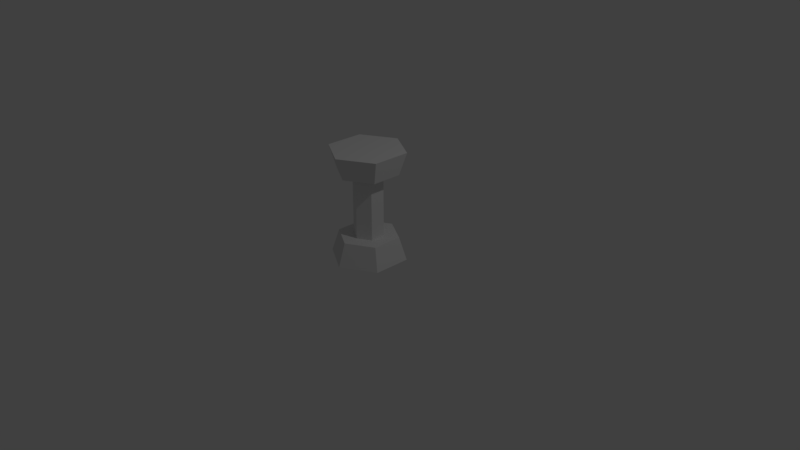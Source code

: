 # Source: lantern-replacement-pedastal-006.blend  (saved by Blender 2.78.0; exported with 4.5.12 LTS)
import bpy
from mathutils import Matrix  # noqa: F401  (used for matrix-valued properties, if any)

bpy.ops.wm.read_factory_settings(use_empty=True)
scene = bpy.context.scene
scene.name = 'Scene'

# ---- collections
col_collection_1 = bpy.data.collections.new('Collection 1'); scene.collection.children.link(col_collection_1)

# ---- materials (node trees are filled in below, after node groups)
mat_pedastal_replacement_material = bpy.data.materials.new('Pedastal Replacement Material')
mat_pedastal_replacement_material.alpha_threshold = 0.0
mat_pedastal_replacement_material.use_transparent_shadow = False
mat_pedastal_replacement_material.roughness = 0.5
mat_pedastal_replacement_material.line_color = (0.0, 0.0, 0.0, 1.0)

# ---- material node trees

# ---- world
world_world = bpy.data.worlds.new('World'); scene.world = world_world
world_world.color = (0.05088, 0.05088, 0.05088)
world_world.use_sun_shadow = False
world_world.sun_shadow_jitter_overblur = 0.0
world_world.cycles.sampling_method = 'MANUAL'

# ---- cameras
cam_camera = bpy.data.cameras.new('Camera')
cam_camera.clip_end = 100.0
cam_camera.lens = 35.0
cam_camera.sensor_width = 32.0
cam_camera.sensor_height = 18.0
cam_camera.ortho_scale = 7.314
cam_camera.dof.focus_distance = 0.0
cam_camera.dof.aperture_fstop = 128.0

# ---- lights
light_lamp = bpy.data.lights.new('Lamp', 'POINT')
light_lamp.transmission_factor = 0.0
light_lamp.cutoff_distance = 30.0
light_lamp.energy = 100.0
light_lamp.shadow_buffer_clip_start = 1.001
light_lamp.shadow_soft_size = 0.1
light_lamp.shadow_maximum_resolution = 0.006
light_lamp.use_absolute_resolution = True

# ---- meshes
me_cube = bpy.data.meshes.new('Cube')
me_cube.from_pydata([(5.293e-09, 0.5023, -0.007065), (3.297e-09, 0.4018, 0.2943), (0.435, 0.2511, -0.007065), (0.348, 0.2009, 0.2943), (0.435, -0.2511, -0.007065), (0.348, -0.2009, 0.2943), (-3.862e-08, -0.5023, -0.007065), (-3.183e-08, -0.4018, 0.2943), (-0.435, -0.2511, -0.007065), (-0.348, -0.2009, 0.2943), (-0.435, 0.2511, -0.007065), (-0.348, 0.2009, 0.2943), (-2.245e-08, 0.5023, 1.449), (2.505e-08, 0.4018, 1.148), (-0.435, 0.2511, 1.449), (-0.348, 0.2009, 1.148), (-0.435, -0.2511, 1.449), (-0.348, -0.2009, 1.148), (2.146e-08, -0.5023, 1.449), (6.018e-08, -0.4018, 1.148), (0.435, -0.2511, 1.449), (0.348, -0.2009, 1.148), (0.435, 0.2511, 1.449), (0.348, 0.2009, 1.148), (5.293e-09, 0.2009, 0.2943), (5.293e-09, 0.2009, 1.299), (0.174, 0.1005, 0.2943), (0.174, 0.1005, 1.299), (0.174, -0.1005, 0.2943), (0.174, -0.1005, 1.299), (-1.227e-08, -0.2009, 0.2943), (-1.227e-08, -0.2009, 1.299), (-0.174, -0.1005, 0.2943), (-0.174, -0.1005, 1.299), (-0.174, 0.1005, 0.2943), (-0.174, 0.1005, 1.299)], [], [(0, 1, 3, 2), (2, 3, 5, 4), (4, 5, 7, 6), (6, 7, 9, 8), (3, 1, 11, 9, 7, 5), (8, 9, 11, 10), (10, 11, 1, 0), (0, 2, 4, 6, 8, 10), (12, 13, 15, 14), (14, 15, 17, 16), (16, 17, 19, 18), (18, 19, 21, 20), (15, 13, 23, 21, 19, 17), (20, 21, 23, 22), (22, 23, 13, 12), (12, 14, 16, 18, 20, 22), (24, 25, 27, 26), (26, 27, 29, 28), (28, 29, 31, 30), (30, 31, 33, 32), (27, 25, 35, 33, 31, 29), (32, 33, 35, 34), (34, 35, 25, 24), (24, 26, 28, 30, 32, 34)])
me_cube.materials.append(mat_pedastal_replacement_material)
me_cube.use_remesh_preserve_volume = False
me_cube.use_remesh_preserve_attributes = False
me_cube.use_mirror_vertex_groups = False
me_cube.update()

# ---- objects
ob_placement_pedastal_mesh = bpy.data.objects.new('Placement Pedastal Mesh', me_cube)
ob_lamp = bpy.data.objects.new('Lamp', light_lamp)
ob_camera = bpy.data.objects.new('Camera', cam_camera)

# ---- transforms, parenting, visibility, modifiers, constraints
ob_placement_pedastal_mesh.location = (0.0, 0.0, 0.0)
ob_placement_pedastal_mesh.lock_rotations_4d = False
ob_placement_pedastal_mesh.empty_display_type = 'ARROWS'
ob_placement_pedastal_mesh.lineart.crease_threshold = 0.0
ob_lamp.location = (4.076, 1.005, 5.904)
ob_lamp.rotation_euler = (0.6503, 0.05522, 1.866)
ob_lamp.lock_rotations_4d = False
ob_lamp.empty_display_type = 'ARROWS'
ob_lamp.color = (0.0, 0.0, 0.0, 0.0)
ob_lamp.lineart.crease_threshold = 0.0
ob_camera.location = (7.481, -6.508, 5.344)
ob_camera.rotation_euler = (1.109, 0.0, 0.8149)
ob_camera.lock_rotations_4d = False
ob_camera.empty_display_type = 'ARROWS'
ob_camera.color = (0.0, 0.0, 0.0, 0.0)
ob_camera.display_type = 'WIRE'
ob_camera.lineart.crease_threshold = 0.0

# ---- collection membership
col_collection_1.objects.link(ob_placement_pedastal_mesh)
col_collection_1.objects.link(ob_lamp)
col_collection_1.objects.link(ob_camera)

# ---- scene / render settings (as saved in the file)
scene.camera = ob_camera
scene.frame_start = 1; scene.frame_end = 250; scene.frame_set(1)
scene.render.engine = 'BLENDER_EEVEE_NEXT'
scene.render.resolution_percentage = 50
scene.render.dither_intensity = 0.0
scene.cycles.use_denoising = False
scene.cycles.samples = 128
scene.cycles.sampling_pattern = 'TABULATED_SOBOL'
scene.cycles.light_sampling_threshold = 0.0
scene.cycles.use_adaptive_sampling = False
scene.cycles.use_light_tree = False
scene.cycles.blur_glossy = 0.0
scene.cycles.sample_clamp_indirect = 0.0
scene.view_settings.view_transform = 'Standard'
bpy.context.view_layer.update()
